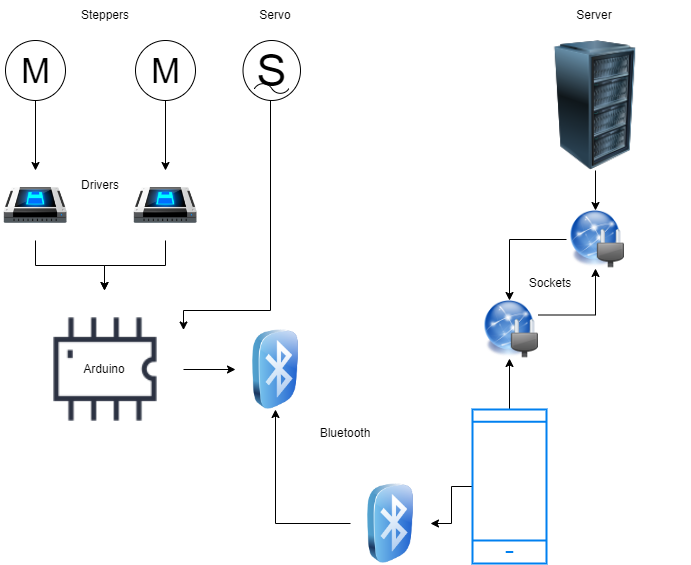

The diagram above was exported from draw.io. Its source (the exported page's mxGraphModel, read from the mxfile embedded in the PNG):
<mxGraphModel dx="1434" dy="774" grid="1" gridSize="10" guides="1" tooltips="1" connect="1" arrows="1" fold="1" page="1" pageScale="1" pageWidth="827" pageHeight="1169" math="0" shadow="0">
  <root>
    <mxCell id="0" />
    <mxCell id="1" parent="0" />
    <mxCell id="1JALlXpVAt0vugkqaN9i-5" style="edgeStyle=orthogonalEdgeStyle;rounded=0;orthogonalLoop=1;jettySize=auto;html=1;exitX=0.5;exitY=1;exitDx=0;exitDy=0;" edge="1" parent="1" source="1JALlXpVAt0vugkqaN9i-1" target="1JALlXpVAt0vugkqaN9i-3">
      <mxGeometry relative="1" as="geometry" />
    </mxCell>
    <mxCell id="1JALlXpVAt0vugkqaN9i-1" value="M" style="verticalLabelPosition=middle;shadow=0;dashed=0;align=center;html=1;verticalAlign=middle;strokeWidth=1;shape=ellipse;aspect=fixed;fontSize=35;" vertex="1" parent="1">
      <mxGeometry x="5" y="80" width="60" height="60" as="geometry" />
    </mxCell>
    <mxCell id="1JALlXpVAt0vugkqaN9i-6" value="" style="edgeStyle=orthogonalEdgeStyle;rounded=0;orthogonalLoop=1;jettySize=auto;html=1;" edge="1" parent="1" source="1JALlXpVAt0vugkqaN9i-2" target="1JALlXpVAt0vugkqaN9i-4">
      <mxGeometry relative="1" as="geometry" />
    </mxCell>
    <mxCell id="1JALlXpVAt0vugkqaN9i-2" value="M" style="verticalLabelPosition=middle;shadow=0;dashed=0;align=center;html=1;verticalAlign=middle;strokeWidth=1;shape=ellipse;aspect=fixed;fontSize=35;" vertex="1" parent="1">
      <mxGeometry x="135" y="80" width="60" height="60" as="geometry" />
    </mxCell>
    <mxCell id="1JALlXpVAt0vugkqaN9i-8" style="edgeStyle=orthogonalEdgeStyle;rounded=0;orthogonalLoop=1;jettySize=auto;html=1;exitX=0.5;exitY=1;exitDx=0;exitDy=0;" edge="1" parent="1" source="1JALlXpVAt0vugkqaN9i-3" target="1JALlXpVAt0vugkqaN9i-7">
      <mxGeometry relative="1" as="geometry" />
    </mxCell>
    <mxCell id="1JALlXpVAt0vugkqaN9i-3" value="" style="shape=image;html=1;verticalAlign=top;verticalLabelPosition=bottom;labelBackgroundColor=#ffffff;imageAspect=0;aspect=fixed;image=https://cdn3.iconfinder.com/data/icons/transformers/floppy-driver3.png" vertex="1" parent="1">
      <mxGeometry y="210" width="70" height="70" as="geometry" />
    </mxCell>
    <mxCell id="1JALlXpVAt0vugkqaN9i-9" style="edgeStyle=orthogonalEdgeStyle;rounded=0;orthogonalLoop=1;jettySize=auto;html=1;exitX=0.5;exitY=1;exitDx=0;exitDy=0;entryX=0;entryY=0.5;entryDx=0;entryDy=0;" edge="1" parent="1" source="1JALlXpVAt0vugkqaN9i-4" target="1JALlXpVAt0vugkqaN9i-7">
      <mxGeometry relative="1" as="geometry" />
    </mxCell>
    <mxCell id="1JALlXpVAt0vugkqaN9i-4" value="" style="shape=image;html=1;verticalAlign=top;verticalLabelPosition=bottom;labelBackgroundColor=#ffffff;imageAspect=0;aspect=fixed;image=https://cdn3.iconfinder.com/data/icons/transformers/floppy-driver3.png" vertex="1" parent="1">
      <mxGeometry x="130" y="210" width="70" height="70" as="geometry" />
    </mxCell>
    <mxCell id="1JALlXpVAt0vugkqaN9i-11" style="edgeStyle=orthogonalEdgeStyle;rounded=0;orthogonalLoop=1;jettySize=auto;html=1;exitX=0.5;exitY=0;exitDx=0;exitDy=0;" edge="1" parent="1" source="1JALlXpVAt0vugkqaN9i-7" target="1JALlXpVAt0vugkqaN9i-10">
      <mxGeometry relative="1" as="geometry" />
    </mxCell>
    <mxCell id="1JALlXpVAt0vugkqaN9i-7" value="" style="shape=image;html=1;verticalAlign=top;verticalLabelPosition=bottom;labelBackgroundColor=#ffffff;imageAspect=0;aspect=fixed;image=https://cdn2.iconfinder.com/data/icons/electronic-13/480/3-electronic-arduino-chipset-icon-2-128.png;rotation=90;" vertex="1" parent="1">
      <mxGeometry x="25" y="330" width="158" height="158" as="geometry" />
    </mxCell>
    <mxCell id="1JALlXpVAt0vugkqaN9i-10" value="" style="image;html=1;image=img/lib/clip_art/general/Bluetooth_128x128.png" vertex="1" parent="1">
      <mxGeometry x="235" y="369" width="80" height="80" as="geometry" />
    </mxCell>
    <mxCell id="1JALlXpVAt0vugkqaN9i-14" style="edgeStyle=orthogonalEdgeStyle;rounded=0;orthogonalLoop=1;jettySize=auto;html=1;exitX=0.5;exitY=1;exitDx=0;exitDy=0;exitPerimeter=0;entryX=0.25;entryY=0;entryDx=0;entryDy=0;" edge="1" parent="1" source="1JALlXpVAt0vugkqaN9i-12" target="1JALlXpVAt0vugkqaN9i-7">
      <mxGeometry relative="1" as="geometry">
        <Array as="points">
          <mxPoint x="270" y="140" />
          <mxPoint x="270" y="350" />
          <mxPoint x="183" y="350" />
        </Array>
      </mxGeometry>
    </mxCell>
    <mxCell id="1JALlXpVAt0vugkqaN9i-12" value="S" style="dashed=0;outlineConnect=0;align=center;html=1;shape=mxgraph.pid.engines.electric_motor_(ac);fontSize=45;" vertex="1" parent="1">
      <mxGeometry x="242.5" y="80" width="57.5" height="60" as="geometry" />
    </mxCell>
    <mxCell id="1JALlXpVAt0vugkqaN9i-22" style="edgeStyle=orthogonalEdgeStyle;rounded=0;orthogonalLoop=1;jettySize=auto;html=1;exitX=0.5;exitY=1;exitDx=0;exitDy=0;entryX=0.5;entryY=0;entryDx=0;entryDy=0;" edge="1" parent="1" source="1JALlXpVAt0vugkqaN9i-16" target="1JALlXpVAt0vugkqaN9i-19">
      <mxGeometry relative="1" as="geometry" />
    </mxCell>
    <mxCell id="1JALlXpVAt0vugkqaN9i-16" value="" style="image;html=1;image=img/lib/clip_art/computers/Server_Rack_128x128.png" vertex="1" parent="1">
      <mxGeometry x="500" y="80" width="190" height="130" as="geometry" />
    </mxCell>
    <mxCell id="1JALlXpVAt0vugkqaN9i-24" value="" style="edgeStyle=orthogonalEdgeStyle;rounded=0;orthogonalLoop=1;jettySize=auto;html=1;" edge="1" parent="1" source="1JALlXpVAt0vugkqaN9i-17" target="1JALlXpVAt0vugkqaN9i-18">
      <mxGeometry relative="1" as="geometry" />
    </mxCell>
    <mxCell id="1JALlXpVAt0vugkqaN9i-26" value="" style="edgeStyle=orthogonalEdgeStyle;rounded=0;orthogonalLoop=1;jettySize=auto;html=1;" edge="1" parent="1" source="1JALlXpVAt0vugkqaN9i-17" target="1JALlXpVAt0vugkqaN9i-25">
      <mxGeometry relative="1" as="geometry" />
    </mxCell>
    <mxCell id="1JALlXpVAt0vugkqaN9i-17" value="" style="html=1;verticalLabelPosition=bottom;align=center;labelBackgroundColor=#ffffff;verticalAlign=top;strokeWidth=2;strokeColor=#0080F0;shadow=0;dashed=0;shape=mxgraph.ios7.icons.smartphone;" vertex="1" parent="1">
      <mxGeometry x="472" y="449" width="74" height="154" as="geometry" />
    </mxCell>
    <mxCell id="1JALlXpVAt0vugkqaN9i-27" style="edgeStyle=orthogonalEdgeStyle;rounded=0;orthogonalLoop=1;jettySize=auto;html=1;exitX=1;exitY=0.25;exitDx=0;exitDy=0;entryX=0.5;entryY=1;entryDx=0;entryDy=0;" edge="1" parent="1" source="1JALlXpVAt0vugkqaN9i-18" target="1JALlXpVAt0vugkqaN9i-19">
      <mxGeometry relative="1" as="geometry" />
    </mxCell>
    <mxCell id="1JALlXpVAt0vugkqaN9i-18" value="" style="shape=image;html=1;verticalAlign=top;verticalLabelPosition=bottom;labelBackgroundColor=#ffffff;imageAspect=0;aspect=fixed;image=https://cdn2.iconfinder.com/data/icons/crystalproject/128x128/filesystems/socket.png" vertex="1" parent="1">
      <mxGeometry x="480" y="340" width="58" height="58" as="geometry" />
    </mxCell>
    <mxCell id="1JALlXpVAt0vugkqaN9i-23" style="edgeStyle=orthogonalEdgeStyle;rounded=0;orthogonalLoop=1;jettySize=auto;html=1;exitX=0;exitY=0.5;exitDx=0;exitDy=0;entryX=0.5;entryY=0;entryDx=0;entryDy=0;" edge="1" parent="1" source="1JALlXpVAt0vugkqaN9i-19" target="1JALlXpVAt0vugkqaN9i-18">
      <mxGeometry relative="1" as="geometry" />
    </mxCell>
    <mxCell id="1JALlXpVAt0vugkqaN9i-19" value="" style="shape=image;html=1;verticalAlign=top;verticalLabelPosition=bottom;labelBackgroundColor=#ffffff;imageAspect=0;aspect=fixed;image=https://cdn2.iconfinder.com/data/icons/crystalproject/128x128/filesystems/socket.png" vertex="1" parent="1">
      <mxGeometry x="566" y="250" width="58" height="58" as="geometry" />
    </mxCell>
    <mxCell id="1JALlXpVAt0vugkqaN9i-28" style="edgeStyle=orthogonalEdgeStyle;rounded=0;orthogonalLoop=1;jettySize=auto;html=1;exitX=0;exitY=0.5;exitDx=0;exitDy=0;entryX=0.5;entryY=1;entryDx=0;entryDy=0;" edge="1" parent="1" source="1JALlXpVAt0vugkqaN9i-25" target="1JALlXpVAt0vugkqaN9i-10">
      <mxGeometry relative="1" as="geometry" />
    </mxCell>
    <mxCell id="1JALlXpVAt0vugkqaN9i-25" value="" style="image;html=1;image=img/lib/clip_art/general/Bluetooth_128x128.png" vertex="1" parent="1">
      <mxGeometry x="350" y="523" width="80" height="80" as="geometry" />
    </mxCell>
    <mxCell id="1JALlXpVAt0vugkqaN9i-30" value="Steppers" style="text;html=1;strokeColor=none;fillColor=none;align=center;verticalAlign=middle;whiteSpace=wrap;rounded=0;" vertex="1" parent="1">
      <mxGeometry x="75" y="40" width="60" height="30" as="geometry" />
    </mxCell>
    <mxCell id="1JALlXpVAt0vugkqaN9i-31" value="Drivers" style="text;html=1;strokeColor=none;fillColor=none;align=center;verticalAlign=middle;whiteSpace=wrap;rounded=0;" vertex="1" parent="1">
      <mxGeometry x="70" y="210" width="60" height="30" as="geometry" />
    </mxCell>
    <mxCell id="1JALlXpVAt0vugkqaN9i-32" value="Servo" style="text;html=1;strokeColor=none;fillColor=none;align=center;verticalAlign=middle;whiteSpace=wrap;rounded=0;" vertex="1" parent="1">
      <mxGeometry x="245" y="40" width="60" height="30" as="geometry" />
    </mxCell>
    <mxCell id="1JALlXpVAt0vugkqaN9i-33" value="Arduino" style="text;html=1;strokeColor=none;fillColor=none;align=center;verticalAlign=middle;whiteSpace=wrap;rounded=0;" vertex="1" parent="1">
      <mxGeometry x="74" y="394" width="60" height="30" as="geometry" />
    </mxCell>
    <mxCell id="1JALlXpVAt0vugkqaN9i-34" value="Sockets" style="text;html=1;strokeColor=none;fillColor=none;align=center;verticalAlign=middle;whiteSpace=wrap;rounded=0;" vertex="1" parent="1">
      <mxGeometry x="520" y="308" width="60" height="30" as="geometry" />
    </mxCell>
    <mxCell id="1JALlXpVAt0vugkqaN9i-35" value="Server" style="text;html=1;strokeColor=none;fillColor=none;align=center;verticalAlign=middle;whiteSpace=wrap;rounded=0;" vertex="1" parent="1">
      <mxGeometry x="564" y="40" width="60" height="30" as="geometry" />
    </mxCell>
    <mxCell id="1JALlXpVAt0vugkqaN9i-36" value="Bluetooth" style="text;html=1;strokeColor=none;fillColor=none;align=center;verticalAlign=middle;whiteSpace=wrap;rounded=0;" vertex="1" parent="1">
      <mxGeometry x="315" y="458" width="60" height="30" as="geometry" />
    </mxCell>
  </root>
</mxGraphModel>